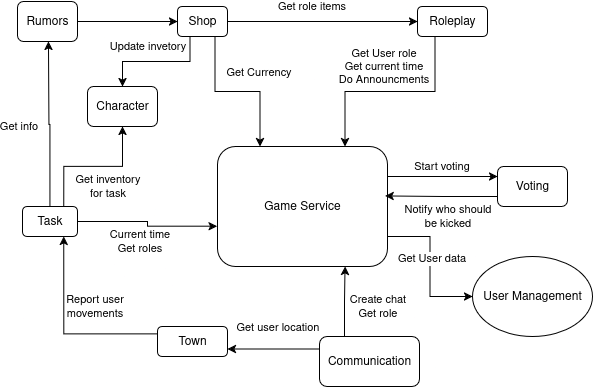

The diagram above was exported from draw.io. Its source (the exported page's mxGraphModel, read from the mxfile embedded in the PNG):
<mxGraphModel dx="630" dy="396" grid="1" gridSize="10" guides="1" tooltips="1" connect="1" arrows="1" fold="1" page="1" pageScale="1" pageWidth="850" pageHeight="1100" math="0" shadow="0">
  <root>
    <mxCell id="0" />
    <mxCell id="1" parent="0" />
    <mxCell id="tyDqYUPdeRFffAyI2iFE-16" style="edgeStyle=orthogonalEdgeStyle;rounded=0;orthogonalLoop=1;jettySize=auto;html=1;exitX=1;exitY=0.25;exitDx=0;exitDy=0;entryX=0;entryY=0.25;entryDx=0;entryDy=0;" parent="1" source="tyDqYUPdeRFffAyI2iFE-1" target="tyDqYUPdeRFffAyI2iFE-4" edge="1">
      <mxGeometry relative="1" as="geometry" />
    </mxCell>
    <mxCell id="tyDqYUPdeRFffAyI2iFE-18" value="Start voting" style="edgeLabel;html=1;align=center;verticalAlign=middle;resizable=0;points=[];" parent="tyDqYUPdeRFffAyI2iFE-16" vertex="1" connectable="0">
      <mxGeometry x="-0.088" y="1" relative="1" as="geometry">
        <mxPoint x="4" y="-9" as="offset" />
      </mxGeometry>
    </mxCell>
    <mxCell id="KmKNlXFDWh7Q6IOo9mB1-4" style="edgeStyle=orthogonalEdgeStyle;rounded=0;orthogonalLoop=1;jettySize=auto;html=1;exitX=1;exitY=0.75;exitDx=0;exitDy=0;entryX=0;entryY=0.5;entryDx=0;entryDy=0;" edge="1" parent="1" source="tyDqYUPdeRFffAyI2iFE-1" target="KmKNlXFDWh7Q6IOo9mB1-2">
      <mxGeometry relative="1" as="geometry" />
    </mxCell>
    <mxCell id="KmKNlXFDWh7Q6IOo9mB1-5" value="&lt;div&gt;Get User data&lt;/div&gt;" style="edgeLabel;html=1;align=center;verticalAlign=middle;resizable=0;points=[];" vertex="1" connectable="0" parent="KmKNlXFDWh7Q6IOo9mB1-4">
      <mxGeometry x="-0.1116" y="1" relative="1" as="geometry">
        <mxPoint as="offset" />
      </mxGeometry>
    </mxCell>
    <mxCell id="tyDqYUPdeRFffAyI2iFE-1" value="&lt;div&gt;Game Service&lt;/div&gt;" style="rounded=1;whiteSpace=wrap;html=1;" parent="1" vertex="1">
      <mxGeometry x="340" y="350" width="170" height="120" as="geometry" />
    </mxCell>
    <mxCell id="tyDqYUPdeRFffAyI2iFE-10" style="edgeStyle=orthogonalEdgeStyle;rounded=0;orthogonalLoop=1;jettySize=auto;html=1;exitX=0.75;exitY=1;exitDx=0;exitDy=0;entryX=0.25;entryY=0;entryDx=0;entryDy=0;" parent="1" source="tyDqYUPdeRFffAyI2iFE-2" target="tyDqYUPdeRFffAyI2iFE-1" edge="1">
      <mxGeometry relative="1" as="geometry" />
    </mxCell>
    <mxCell id="tyDqYUPdeRFffAyI2iFE-11" value="Get Currency" style="edgeLabel;html=1;align=center;verticalAlign=middle;resizable=0;points=[];" parent="tyDqYUPdeRFffAyI2iFE-10" vertex="1" connectable="0">
      <mxGeometry x="-0.4668" y="-1" relative="1" as="geometry">
        <mxPoint x="44" y="-6" as="offset" />
      </mxGeometry>
    </mxCell>
    <mxCell id="tyDqYUPdeRFffAyI2iFE-12" style="edgeStyle=orthogonalEdgeStyle;rounded=0;orthogonalLoop=1;jettySize=auto;html=1;exitX=1;exitY=0.5;exitDx=0;exitDy=0;entryX=0;entryY=0.5;entryDx=0;entryDy=0;" parent="1" source="tyDqYUPdeRFffAyI2iFE-2" target="tyDqYUPdeRFffAyI2iFE-3" edge="1">
      <mxGeometry relative="1" as="geometry" />
    </mxCell>
    <mxCell id="tyDqYUPdeRFffAyI2iFE-13" value="Get role items" style="edgeLabel;html=1;align=center;verticalAlign=middle;resizable=0;points=[];" parent="tyDqYUPdeRFffAyI2iFE-12" vertex="1" connectable="0">
      <mxGeometry x="-0.219" y="-1" relative="1" as="geometry">
        <mxPoint x="10" y="-16" as="offset" />
      </mxGeometry>
    </mxCell>
    <mxCell id="tyDqYUPdeRFffAyI2iFE-24" value="Update invetory" style="edgeStyle=orthogonalEdgeStyle;rounded=0;orthogonalLoop=1;jettySize=auto;html=1;exitX=0.25;exitY=1;exitDx=0;exitDy=0;entryX=0.5;entryY=0;entryDx=0;entryDy=0;" parent="1" source="tyDqYUPdeRFffAyI2iFE-2" target="tyDqYUPdeRFffAyI2iFE-8" edge="1">
      <mxGeometry x="0.1489" y="-15" relative="1" as="geometry">
        <mxPoint as="offset" />
      </mxGeometry>
    </mxCell>
    <mxCell id="tyDqYUPdeRFffAyI2iFE-2" value="&lt;div&gt;Shop&lt;/div&gt;" style="rounded=1;whiteSpace=wrap;html=1;" parent="1" vertex="1">
      <mxGeometry x="300" y="210" width="50" height="30" as="geometry" />
    </mxCell>
    <mxCell id="tyDqYUPdeRFffAyI2iFE-14" style="edgeStyle=orthogonalEdgeStyle;rounded=0;orthogonalLoop=1;jettySize=auto;html=1;exitX=0.25;exitY=1;exitDx=0;exitDy=0;entryX=0.75;entryY=0;entryDx=0;entryDy=0;" parent="1" source="tyDqYUPdeRFffAyI2iFE-3" target="tyDqYUPdeRFffAyI2iFE-1" edge="1">
      <mxGeometry relative="1" as="geometry" />
    </mxCell>
    <mxCell id="tyDqYUPdeRFffAyI2iFE-15" value="Get User role&lt;br&gt;&lt;div&gt;Get current time&lt;/div&gt;&lt;div&gt;Do Announcments&lt;/div&gt;" style="edgeLabel;html=1;align=center;verticalAlign=middle;resizable=0;points=[];labelBackgroundColor=default;" parent="tyDqYUPdeRFffAyI2iFE-14" vertex="1" connectable="0">
      <mxGeometry x="-0.0971" y="-1" relative="1" as="geometry">
        <mxPoint x="-16" y="-24" as="offset" />
      </mxGeometry>
    </mxCell>
    <mxCell id="tyDqYUPdeRFffAyI2iFE-3" value="&lt;div&gt;Roleplay&lt;/div&gt;" style="rounded=1;whiteSpace=wrap;html=1;" parent="1" vertex="1">
      <mxGeometry x="540" y="210" width="70" height="30" as="geometry" />
    </mxCell>
    <mxCell id="tyDqYUPdeRFffAyI2iFE-4" value="Voting" style="rounded=1;whiteSpace=wrap;html=1;" parent="1" vertex="1">
      <mxGeometry x="620" y="370" width="70" height="40" as="geometry" />
    </mxCell>
    <mxCell id="tyDqYUPdeRFffAyI2iFE-19" value="&lt;div&gt;Create chat&lt;/div&gt;&lt;div&gt;Get role&lt;/div&gt;" style="edgeStyle=orthogonalEdgeStyle;rounded=0;orthogonalLoop=1;jettySize=auto;html=1;exitX=0.25;exitY=0;exitDx=0;exitDy=0;entryX=0.75;entryY=1;entryDx=0;entryDy=0;" parent="1" source="tyDqYUPdeRFffAyI2iFE-5" target="tyDqYUPdeRFffAyI2iFE-1" edge="1">
      <mxGeometry x="0.0071" y="-33" relative="1" as="geometry">
        <mxPoint x="-1" y="5" as="offset" />
      </mxGeometry>
    </mxCell>
    <mxCell id="tyDqYUPdeRFffAyI2iFE-20" value="Get user location" style="edgeStyle=orthogonalEdgeStyle;rounded=0;orthogonalLoop=1;jettySize=auto;html=1;exitX=0;exitY=0.25;exitDx=0;exitDy=0;entryX=1;entryY=0.75;entryDx=0;entryDy=0;" parent="1" source="tyDqYUPdeRFffAyI2iFE-5" target="tyDqYUPdeRFffAyI2iFE-6" edge="1">
      <mxGeometry x="-0.087" y="-22" relative="1" as="geometry">
        <mxPoint as="offset" />
      </mxGeometry>
    </mxCell>
    <mxCell id="tyDqYUPdeRFffAyI2iFE-5" value="Communication" style="rounded=1;whiteSpace=wrap;html=1;" parent="1" vertex="1">
      <mxGeometry x="442" y="540" width="100" height="50" as="geometry" />
    </mxCell>
    <mxCell id="tyDqYUPdeRFffAyI2iFE-21" value="&lt;div&gt;Report user&lt;/div&gt;&lt;div&gt;movements&lt;/div&gt;" style="edgeStyle=orthogonalEdgeStyle;rounded=0;orthogonalLoop=1;jettySize=auto;html=1;exitX=0;exitY=0.25;exitDx=0;exitDy=0;entryX=0.75;entryY=1;entryDx=0;entryDy=0;" parent="1" source="tyDqYUPdeRFffAyI2iFE-6" target="tyDqYUPdeRFffAyI2iFE-7" edge="1">
      <mxGeometry x="-0.3425" y="-27" relative="1" as="geometry">
        <mxPoint as="offset" />
      </mxGeometry>
    </mxCell>
    <mxCell id="tyDqYUPdeRFffAyI2iFE-6" value="Town" style="rounded=1;whiteSpace=wrap;html=1;" parent="1" vertex="1">
      <mxGeometry x="280" y="530" width="70" height="30" as="geometry" />
    </mxCell>
    <mxCell id="tyDqYUPdeRFffAyI2iFE-23" value="&lt;div&gt;Get inventory&lt;/div&gt;&lt;div&gt;for task&lt;/div&gt;" style="edgeStyle=orthogonalEdgeStyle;rounded=0;orthogonalLoop=1;jettySize=auto;html=1;exitX=0.75;exitY=0;exitDx=0;exitDy=0;entryX=0.5;entryY=1;entryDx=0;entryDy=0;" parent="1" source="tyDqYUPdeRFffAyI2iFE-7" target="tyDqYUPdeRFffAyI2iFE-8" edge="1">
      <mxGeometry x="0.2143" y="-20" relative="1" as="geometry">
        <mxPoint as="offset" />
      </mxGeometry>
    </mxCell>
    <mxCell id="tyDqYUPdeRFffAyI2iFE-25" value="Get info" style="edgeStyle=orthogonalEdgeStyle;rounded=0;orthogonalLoop=1;jettySize=auto;html=1;exitX=0.5;exitY=0;exitDx=0;exitDy=0;" parent="1" edge="1" source="tyDqYUPdeRFffAyI2iFE-7">
      <mxGeometry x="-0.0303" y="31" relative="1" as="geometry">
        <mxPoint x="171" y="410" as="sourcePoint" />
        <mxPoint x="171" y="245" as="targetPoint" />
        <mxPoint as="offset" />
      </mxGeometry>
    </mxCell>
    <mxCell id="tyDqYUPdeRFffAyI2iFE-7" value="Task" style="rounded=1;whiteSpace=wrap;html=1;" parent="1" vertex="1">
      <mxGeometry x="145" y="410" width="55" height="30" as="geometry" />
    </mxCell>
    <mxCell id="tyDqYUPdeRFffAyI2iFE-8" value="Character" style="rounded=1;whiteSpace=wrap;html=1;" parent="1" vertex="1">
      <mxGeometry x="210" y="290" width="70" height="40" as="geometry" />
    </mxCell>
    <mxCell id="tyDqYUPdeRFffAyI2iFE-26" style="edgeStyle=orthogonalEdgeStyle;rounded=0;orthogonalLoop=1;jettySize=auto;html=1;exitX=1;exitY=0.5;exitDx=0;exitDy=0;entryX=0;entryY=0.5;entryDx=0;entryDy=0;" parent="1" source="tyDqYUPdeRFffAyI2iFE-9" target="tyDqYUPdeRFffAyI2iFE-2" edge="1">
      <mxGeometry relative="1" as="geometry" />
    </mxCell>
    <mxCell id="tyDqYUPdeRFffAyI2iFE-9" value="Rumors" style="rounded=1;whiteSpace=wrap;html=1;" parent="1" vertex="1">
      <mxGeometry x="140" y="205" width="60" height="40" as="geometry" />
    </mxCell>
    <mxCell id="tyDqYUPdeRFffAyI2iFE-17" value="&lt;div&gt;Notify who should&lt;/div&gt;&lt;div&gt;be kicked&lt;/div&gt;" style="edgeStyle=orthogonalEdgeStyle;rounded=0;orthogonalLoop=1;jettySize=auto;html=1;exitX=0;exitY=0.75;exitDx=0;exitDy=0;entryX=0.986;entryY=0.412;entryDx=0;entryDy=0;entryPerimeter=0;" parent="1" source="tyDqYUPdeRFffAyI2iFE-4" target="tyDqYUPdeRFffAyI2iFE-1" edge="1">
      <mxGeometry x="-0.115" y="20" relative="1" as="geometry">
        <mxPoint as="offset" />
      </mxGeometry>
    </mxCell>
    <mxCell id="tyDqYUPdeRFffAyI2iFE-22" value="&lt;div&gt;Current time&lt;/div&gt;&lt;div&gt;Get roles&lt;/div&gt;" style="edgeStyle=orthogonalEdgeStyle;rounded=0;orthogonalLoop=1;jettySize=auto;html=1;exitX=1;exitY=0.5;exitDx=0;exitDy=0;entryX=-0.002;entryY=0.664;entryDx=0;entryDy=0;entryPerimeter=0;" parent="1" source="tyDqYUPdeRFffAyI2iFE-7" target="tyDqYUPdeRFffAyI2iFE-1" edge="1">
      <mxGeometry x="-0.1426" y="-20" relative="1" as="geometry">
        <mxPoint as="offset" />
      </mxGeometry>
    </mxCell>
    <mxCell id="KmKNlXFDWh7Q6IOo9mB1-2" value="User Management" style="ellipse;whiteSpace=wrap;html=1;" vertex="1" parent="1">
      <mxGeometry x="595" y="460" width="120" height="80" as="geometry" />
    </mxCell>
  </root>
</mxGraphModel>